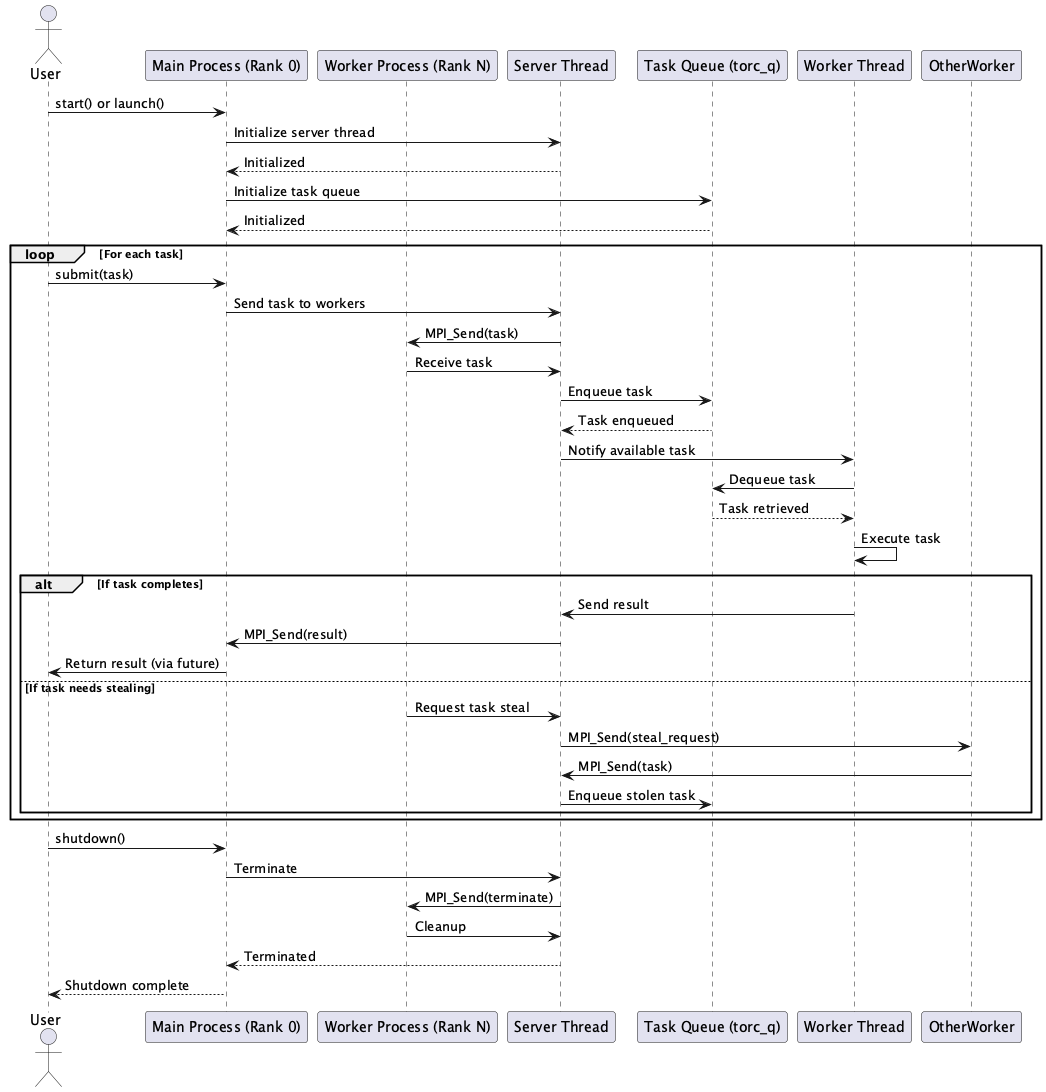

The diagram above was rendered by PlantUML. Its source (embedded in the PNG):
@startuml IBM_torc_py_scheduling_sequence

actor User
participant "Main Process (Rank 0)" as Main
participant "Worker Process (Rank N)" as Worker
participant "Server Thread" as Server
participant "Task Queue (torc_q)" as Queue
participant "Worker Thread" as WThread

User -> Main: start() or launch()
Main -> Server: Initialize server thread
Server --> Main: Initialized
Main -> Queue: Initialize task queue
Queue --> Main: Initialized

loop For each task
    User -> Main: submit(task)
    Main -> Server: Send task to workers
    Server -> Worker: MPI_Send(task)
    Worker -> Server: Receive task
    Server -> Queue: Enqueue task
    Queue --> Server: Task enqueued
    Server -> WThread: Notify available task
    WThread -> Queue: Dequeue task
    Queue --> WThread: Task retrieved
    WThread -> WThread: Execute task
    alt If task completes
        WThread -> Server: Send result
        Server -> Main: MPI_Send(result)
        Main -> User: Return result (via future)
    else If task needs stealing
        Worker -> Server: Request task steal
        Server -> OtherWorker: MPI_Send(steal_request)
        OtherWorker -> Server: MPI_Send(task)
        Server -> Queue: Enqueue stolen task
    end
end

User -> Main: shutdown()
Main -> Server: Terminate
Server -> Worker: MPI_Send(terminate)
Worker -> Server: Cleanup
Server --> Main: Terminated
Main --> User: Shutdown complete

@enduml